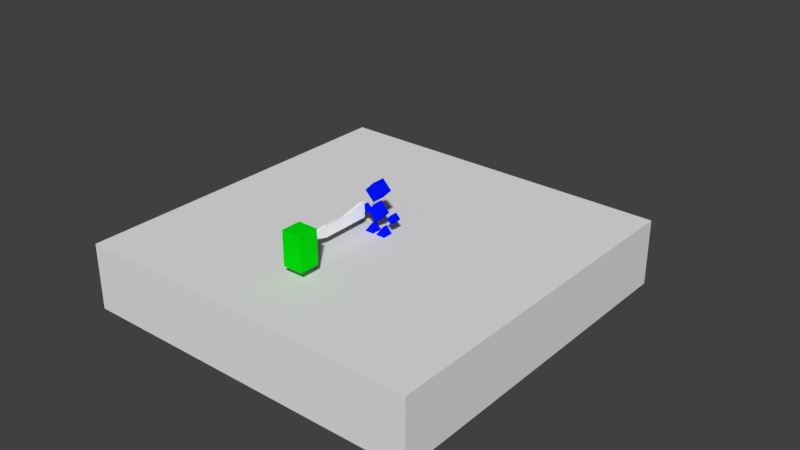 # Source: Abejide.blend  (saved by Blender 2.78.0; exported with 4.5.12 LTS)
import bpy
from mathutils import Matrix  # noqa: F401  (used for matrix-valued properties, if any)

bpy.ops.wm.read_factory_settings(use_empty=True)
scene = bpy.context.scene
scene.name = 'Scene'

# ---- collections
col_collection_1 = bpy.data.collections.new('Collection 1'); scene.collection.children.link(col_collection_1)
col_collection_3 = bpy.data.collections.new('Collection 3'); scene.collection.children.link(col_collection_3)
col_collection_3.hide_render = True
col_collection_3.hide_viewport = True

# ---- materials (node trees are filled in below, after node groups)
mat_material = bpy.data.materials.new('Material')
mat_material.alpha_threshold = 0.0
mat_material.use_transparent_shadow = False
mat_material.diffuse_color = (0.0, 0.8, 0.003328, 1.0)
mat_material.roughness = 0.5
mat_abejide = bpy.data.materials.new('Abejide')
mat_abejide.alpha_threshold = 0.0
mat_abejide.use_transparent_shadow = False
mat_abejide.diffuse_color = (0.0, 0.007435, 1.0, 1.0)
mat_abejide.roughness = 0.5
mat_espada_azagaia = bpy.data.materials.new('Espada_Azagaia ')
mat_espada_azagaia.alpha_threshold = 0.0
mat_espada_azagaia.use_transparent_shadow = False
mat_espada_azagaia.diffuse_color = (1.0, 1.0, 1.0, 1.0)
mat_espada_azagaia.roughness = 0.5
mat_cabo_azagaia = bpy.data.materials.new('Cabo_Azagaia ')
mat_cabo_azagaia.alpha_threshold = 0.0
mat_cabo_azagaia.use_transparent_shadow = False
mat_cabo_azagaia.roughness = 0.5
mat_espadaquebrada = bpy.data.materials.new('EspadaQuebrada')
mat_espadaquebrada.alpha_threshold = 0.0
mat_espadaquebrada.use_transparent_shadow = False
mat_espadaquebrada.diffuse_color = (1.0, 1.0, 1.0, 1.0)
mat_espadaquebrada.roughness = 0.5
mat_caboespadaquebrada = bpy.data.materials.new('CaboEspadaQuebrada')
mat_caboespadaquebrada.alpha_threshold = 0.0
mat_caboespadaquebrada.use_transparent_shadow = False
mat_caboespadaquebrada.roughness = 0.5
mat_espada_bastao = bpy.data.materials.new('Espada_Bastao')
mat_espada_bastao.alpha_threshold = 0.0
mat_espada_bastao.use_transparent_shadow = False
mat_espada_bastao.diffuse_color = (1.0, 1.0, 1.0, 1.0)
mat_espada_bastao.roughness = 0.5
mat_espada_inkayamba = bpy.data.materials.new('Espada_Inkayamba ')
mat_espada_inkayamba.alpha_threshold = 0.0
mat_espada_inkayamba.use_transparent_shadow = False
mat_espada_inkayamba.diffuse_color = (1.0, 1.0, 1.0, 1.0)
mat_espada_inkayamba.roughness = 0.5

# ---- material node trees

# ---- world
world_world = bpy.data.worlds.new('World'); scene.world = world_world
world_world.color = (0.05088, 0.05088, 0.05088)
world_world.use_sun_shadow = False
world_world.sun_shadow_jitter_overblur = 0.0
world_world.cycles.sampling_method = 'MANUAL'

# ---- meshes
me_cube = bpy.data.meshes.new('Cube')
me_cube.from_pydata([(-1.0, -1.0, -1.0), (-1.0, -1.0, 2.388), (-1.0, 1.0, -1.0), (-1.0, 1.0, 2.388), (1.0, -1.0, -1.0), (1.0, -1.0, 2.388), (1.0, 1.0, -1.0), (1.0, 1.0, 2.388)], [], [(0, 1, 3, 2), (2, 3, 7, 6), (6, 7, 5, 4), (4, 5, 1, 0), (2, 6, 4, 0), (7, 3, 1, 5)])
me_cube.materials.append(mat_material)
me_cube.use_remesh_preserve_volume = False
me_cube.use_remesh_preserve_attributes = False
me_cube.use_mirror_vertex_groups = False
me_cube.update()
me_cube_006 = bpy.data.meshes.new('Cube.006')
me_cube_006.from_pydata([(0.859, -0.924, -0.359), (0.1207, -0.924, -0.359), (0.4898, -0.4001, -0.0146), (0.859, -0.3229, -0.96), (0.1207, -0.3229, -0.96), (0.4898, -0.1042, -0.3105), (0.7183, 0.2952, 0.7113), (0.7183, 0.7312, 0.2753), (0.7183, 1.281, 1.988), (0.7183, 2.008, 1.261), (0.8828, 0.09386, 0.6023), (1.268, 0.3663, 0.8747), (0.8828, 0.4791, 0.2171), (1.268, 0.7515, 0.4895), (1.268, -0.1785, 0.3299), (1.653, 0.09386, 0.6023), (1.268, 0.2067, -0.05535), (1.653, 0.4791, 0.2171), (-0.001965, -0.2187, 0.1975), (-0.7222, 0.2952, 0.7113), (-0.001965, 0.809, 1.225), (-0.001965, 0.2173, -0.2385), (-0.7222, 0.7312, 0.2753), (-0.001965, 1.245, 0.7892), (-0.001966, 0.7674, 1.474), (-0.7222, 1.281, 1.988), (-0.001966, 1.795, 2.502), (-0.001965, 1.494, 0.7476), (-0.7222, 2.008, 1.261), (-0.001965, 2.522, 1.775), (0.5041, 1.982, 1.342), (0.2752, 2.144, 1.504), (0.5041, 2.035, 1.289), (0.2752, 2.197, 1.45), (0.2752, 1.82, 1.18), (0.04627, 1.982, 1.342), (0.2752, 1.873, 1.127), (0.04627, 2.035, 1.289), (-0.06115, 1.982, 1.342), (-0.2901, 2.144, 1.504), (-0.06115, 2.035, 1.289), (-0.2901, 2.197, 1.45), (-0.2901, 1.82, 1.18), (-0.519, 1.982, 1.342), (-0.2901, 1.873, 1.127), (-0.519, 2.035, 1.289), (0.4254, 2.171, 1.374), (0.4254, 2.218, 1.421), (0.4254, 2.075, 1.47), (0.4254, 2.122, 1.517), (0.1359, 2.171, 1.374), (0.1359, 2.218, 1.421), (0.1359, 2.075, 1.47), (0.1359, 2.122, 1.517), (0.2806, 2.075, 1.47), (0.2806, 2.122, 1.517), (0.2806, 2.171, 1.374), (0.2806, 2.218, 1.421), (0.2083, 2.122, 1.517), (0.2083, 2.171, 1.374), (0.2083, 2.075, 1.47), (0.2083, 2.218, 1.421), (0.353, 2.075, 1.47), (0.353, 2.218, 1.421), (0.353, 2.122, 1.517), (0.353, 2.171, 1.374), (-0.2122, 2.171, 1.374), (-0.2122, 2.122, 1.517), (-0.2122, 2.218, 1.421), (-0.2122, 2.075, 1.47), (-0.357, 2.218, 1.421), (-0.357, 2.075, 1.47), (-0.357, 2.171, 1.374), (-0.357, 2.122, 1.517), (-0.2846, 2.218, 1.421), (-0.2846, 2.171, 1.374), (-0.2846, 2.122, 1.517), (-0.2846, 2.075, 1.47), (-0.4294, 2.122, 1.517), (-0.4294, 2.075, 1.47), (-0.4294, 2.218, 1.421), (-0.4294, 2.171, 1.374), (-0.1398, 2.122, 1.517), (-0.1398, 2.075, 1.47), (-0.1398, 2.218, 1.421), (-0.1398, 2.171, 1.374), (-1.657, 0.09386, 0.6023), (-1.272, 0.3663, 0.8747), (-1.657, 0.4791, 0.2171), (-1.272, 0.7515, 0.4895), (-1.272, -0.1785, 0.3299), (-0.8868, 0.09386, 0.6023), (-1.272, 0.2067, -0.05535), (-0.8868, 0.4791, 0.2171), (-0.1246, -0.924, -0.359), (-0.8629, -0.924, -0.359), (-0.4938, -0.4001, -0.0146), (-0.1246, -0.3229, -0.96), (-0.8629, -0.3229, -0.96), (-0.4938, -0.1042, -0.3105)], [], [(1, 2, 5, 4), (1, 4, 3, 0), (4, 5, 3), (2, 1, 0), (5, 2, 0, 3), (6, 20, 19, 18), (21, 7, 6, 18), (23, 20, 6, 7), (8, 26, 25, 24), (27, 9, 8, 24), (29, 26, 8, 9), (10, 11, 13, 12), (12, 13, 17, 16), (16, 17, 15, 14), (14, 15, 11, 10), (12, 16, 14, 10), (17, 13, 11, 15), (7, 21, 22, 23), (21, 18, 19, 22), (23, 22, 19, 20), (27, 24, 25, 28), (29, 28, 25, 26), (30, 31, 33, 32), (36, 37, 35, 34), (34, 35, 31, 30), (32, 36, 34, 30), (37, 33, 31, 35), (38, 39, 41, 40), (44, 45, 43, 42), (42, 43, 39, 38), (40, 44, 42, 38), (45, 41, 39, 43), (28, 29, 40, 41, 45), (9, 32, 33, 37, 29), (9, 27, 37, 36, 32), (27, 28, 45, 44, 40), (29, 37, 27, 40), (46, 47, 49, 48), (52, 53, 51, 50), (65, 63, 47, 46), (60, 52, 50, 59), (64, 49, 47, 63), (58, 55, 57, 61), (62, 54, 56, 65), (59, 61, 57, 56), (50, 51, 61, 59), (53, 58, 61, 51), (54, 60, 59, 56), (48, 62, 65, 46), (55, 64, 63, 57), (56, 57, 63, 65), (83, 69, 66, 85), (77, 71, 72, 75), (78, 73, 70, 80), (81, 80, 70, 72), (72, 70, 74, 75), (69, 77, 75, 66), (73, 76, 74, 70), (67, 82, 84, 68), (71, 79, 81, 72), (66, 68, 84, 85), (79, 78, 80, 81), (85, 84, 82, 83), (76, 67, 68, 74), (75, 74, 68, 66), (86, 87, 89, 88), (88, 89, 93, 92), (92, 93, 91, 90), (90, 91, 87, 86), (88, 92, 90, 86), (93, 89, 87, 91), (95, 96, 99, 98), (95, 98, 97, 94), (98, 99, 97), (96, 95, 94), (99, 96, 94, 97)])
_uv = me_cube_006.uv_layers.new(name='UVMap')
_uv.uv.foreach_set('vector', [0.6672, 0.6861, 0.7554, 0.7048, 0.7554, 0.765, 0.6672, 0.8089, 0.6672, 0.6861, 0.6672, 0.8089, 0.5606, 0.8088, 0.5606, 0.6861, 0.6672, 0.8089, 0.6139, 0.8976, 0.5606, 0.8088, 0.6139, 0.597, 0.6672, 0.6861, 0.5606, 0.6861, 0.4723, 0.765, 0.4723, 0.7048, 0.5606, 0.6861, 0.5606, 0.8088, 0.4963, 0.142, 0.6352, 0.002155, 0.7733, 0.142, 0.635, 0.2815, 0.6352, 0.2815, 0.496, 0.4211, 0.4358, 0.3599, 0.575, 0.2209, 0.5746, 0.6217, 0.6355, 0.561, 0.496, 0.4211, 0.4351, 0.4823, 0.3966, 0.4727, 0.2681, 0.3437, 0.1402, 0.4723, 0.2687, 0.6008, 0.1402, 0.4719, 0.01119, 0.6014, 0.1397, 0.7298, 0.2683, 0.6014, 0.268, 0.8604, 0.1385, 0.9901, 0.00876, 0.8604, 0.1385, 0.7305, 0.246, 0.2666, 0.1889, 0.3236, 0.1318, 0.2669, 0.1892, 0.2093, 0.1892, 0.2093, 0.1318, 0.2669, 0.07425, 0.2097, 0.1318, 0.152, 0.07411, 0.09423, 0.01648, 0.152, 0.07425, 0.2097, 0.1318, 0.152, 0.1318, 0.152, 0.1893, 0.09453, 0.1316, 0.03682, 0.07411, 0.09423, 0.1892, 0.2093, 0.1318, 0.152, 0.1893, 0.09456, 0.2465, 0.1519, 0.07425, 0.2097, 0.1318, 0.2669, 0.0745, 0.3242, 0.0173, 0.267, 0.496, 0.4211, 0.6352, 0.2815, 0.7743, 0.4212, 0.6355, 0.561, 0.6958, 0.2201, 0.6352, 0.2815, 0.7743, 0.4207, 0.8349, 0.3591, 0.6969, 0.6228, 0.8359, 0.4825, 0.7743, 0.4207, 0.6355, 0.561, 0.2683, 0.6004, 0.3969, 0.4725, 0.5263, 0.6012, 0.3975, 0.73, 0.2677, 0.8604, 0.3974, 0.7302, 0.5279, 0.8603, 0.3978, 0.9904, 0.1847, 0.7372, 0.2171, 0.7705, 0.2171, 0.7782, 0.177, 0.7372, 0.217, 0.6961, 0.2591, 0.7372, 0.2514, 0.7372, 0.217, 0.7038, 0.217, 0.7038, 0.2514, 0.7372, 0.2171, 0.7705, 0.1847, 0.7372, 0.177, 0.7372, 0.217, 0.6961, 0.217, 0.7038, 0.1847, 0.7372, 0.2591, 0.7372, 0.2171, 0.7782, 0.2171, 0.7705, 0.2514, 0.7372, 0.2861, 0.7372, 0.3188, 0.7705, 0.3188, 0.7782, 0.2784, 0.7372, 0.3185, 0.6961, 0.3604, 0.7371, 0.3528, 0.7372, 0.3186, 0.7038, 0.3186, 0.7038, 0.3528, 0.7372, 0.3188, 0.7705, 0.2861, 0.7372, 0.2785, 0.7372, 0.3185, 0.6961, 0.3186, 0.7038, 0.2861, 0.7372, 0.3605, 0.7372, 0.3188, 0.7782, 0.3189, 0.7705, 0.3528, 0.7372, 0.3975, 0.73, 0.268, 0.8604, 0.2784, 0.7372, 0.3188, 0.7782, 0.3605, 0.7372, 0.1393, 0.7298, 0.177, 0.7372, 0.2171, 0.7782, 0.2591, 0.7372, 0.268, 0.8604, 0.1393, 0.7298, 0.2683, 0.6004, 0.2591, 0.7372, 0.217, 0.6961, 0.177, 0.7372, 0.2683, 0.6004, 0.3975, 0.73, 0.3605, 0.7372, 0.3185, 0.6961, 0.2784, 0.7372, 0.268, 0.8604, 0.2591, 0.7372, 0.2683, 0.6004, 0.2784, 0.7372, 0.7852, 0.6175, 0.7852, 0.6385, 0.7424, 0.6385, 0.7424, 0.6175, 0.9801, 0.6175, 0.9801, 0.6385, 0.9374, 0.6385, 0.9374, 0.6175, 0.8232, 0.6175, 0.8232, 0.6385, 0.7852, 0.6385, 0.7852, 0.6175, 0.8993, 0.5748, 0.9374, 0.5748, 0.9374, 0.6175, 0.8993, 0.6175, 0.8232, 0.6812, 0.7852, 0.6812, 0.7852, 0.6385, 0.8232, 0.6385, 0.8993, 0.6812, 0.8613, 0.6812, 0.8613, 0.6385, 0.8993, 0.6385, 0.8232, 0.5748, 0.8613, 0.5748, 0.8613, 0.6175, 0.8232, 0.6175, 0.8993, 0.6175, 0.8993, 0.6385, 0.8613, 0.6385, 0.8613, 0.6175, 0.9374, 0.6175, 0.9374, 0.6385, 0.8993, 0.6385, 0.8993, 0.6175, 0.9374, 0.6812, 0.8993, 0.6812, 0.8993, 0.6385, 0.9374, 0.6385, 0.8613, 0.5748, 0.8993, 0.5748, 0.8993, 0.6175, 0.8613, 0.6175, 0.7852, 0.5748, 0.8232, 0.5748, 0.8232, 0.6175, 0.7852, 0.6175, 0.8613, 0.6812, 0.8232, 0.6812, 0.8232, 0.6385, 0.8613, 0.6385, 0.8613, 0.6175, 0.8613, 0.6385, 0.8232, 0.6385, 0.8232, 0.6175, 0.7981, 0.1484, 0.8362, 0.1484, 0.8362, 0.1911, 0.7981, 0.1911, 0.8742, 0.1484, 0.9123, 0.1484, 0.9123, 0.1911, 0.8742, 0.1911, 0.9503, 0.2548, 0.9123, 0.2548, 0.9123, 0.2121, 0.9503, 0.2121, 0.9503, 0.1911, 0.9503, 0.2121, 0.9123, 0.2121, 0.9123, 0.1911, 0.9123, 0.1911, 0.9123, 0.2121, 0.8742, 0.2121, 0.8742, 0.1911, 0.8362, 0.1484, 0.8742, 0.1484, 0.8742, 0.1911, 0.8362, 0.1911, 0.9123, 0.2548, 0.8742, 0.2548, 0.8742, 0.2121, 0.9123, 0.2121, 0.8362, 0.2548, 0.7981, 0.2548, 0.7981, 0.2121, 0.8362, 0.2121, 0.9123, 0.1484, 0.9503, 0.1484, 0.9503, 0.1911, 0.9123, 0.1911, 0.8362, 0.1911, 0.8362, 0.2121, 0.7981, 0.2121, 0.7981, 0.1911, 0.9931, 0.1911, 0.9931, 0.2121, 0.9503, 0.2121, 0.9503, 0.1911, 0.7981, 0.1911, 0.7981, 0.2121, 0.7554, 0.2121, 0.7554, 0.1911, 0.8742, 0.2548, 0.8362, 0.2548, 0.8362, 0.2121, 0.8742, 0.2121, 0.8742, 0.1911, 0.8742, 0.2121, 0.8362, 0.2121, 0.8362, 0.1911, 0.488, 0.2678, 0.4309, 0.3249, 0.3737, 0.2681, 0.4312, 0.2105, 0.4312, 0.2105, 0.3737, 0.2681, 0.3162, 0.2109, 0.3738, 0.1532, 0.3161, 0.09547, 0.2585, 0.1533, 0.3162, 0.2109, 0.3738, 0.1532, 0.3738, 0.1532, 0.4313, 0.09578, 0.3736, 0.03808, 0.3161, 0.09547, 0.4312, 0.2105, 0.3738, 0.1532, 0.4313, 0.09578, 0.4885, 0.1532, 0.3162, 0.2109, 0.3737, 0.2681, 0.3165, 0.3254, 0.2593, 0.2682, 0.9036, 0.784, 0.9918, 0.8027, 0.9918, 0.8628, 0.9036, 0.9067, 0.9036, 0.784, 0.9036, 0.9067, 0.797, 0.9066, 0.797, 0.784, 0.9036, 0.9067, 0.8502, 0.9955, 0.797, 0.9066, 0.8502, 0.6948, 0.9036, 0.784, 0.797, 0.784, 0.7087, 0.8628, 0.7087, 0.8027, 0.797, 0.784, 0.797, 0.9066])
_ca = me_cube_006.color_attributes.new('Col', 'BYTE_COLOR', 'CORNER')
_ca.data.foreach_set('color', [1.0, 1.0, 1.0, 1.0, 1.0, 1.0, 1.0, 1.0, 1.0, 1.0, 1.0, 1.0, 1.0, 1.0, 1.0, 1.0, 1.0, 1.0, 1.0, 1.0, 1.0, 1.0, 1.0, 1.0, 1.0, 1.0, 1.0, 1.0, 1.0, 1.0, 1.0, 1.0, 1.0, 1.0, 1.0, 1.0, 1.0, 1.0, 1.0, 1.0, 1.0, 1.0, 1.0, 1.0, 1.0, 1.0, 1.0, 1.0, 1.0, 1.0, 1.0, 1.0, 1.0, 1.0, 1.0, 1.0, 1.0, 1.0, 1.0, 1.0, 1.0, 1.0, 1.0, 1.0, 1.0, 1.0, 1.0, 1.0, 1.0, 1.0, 1.0, 1.0, 1.0, 1.0, 1.0, 1.0, 1.0, 1.0, 1.0, 1.0, 1.0, 1.0, 1.0, 1.0, 1.0, 1.0, 1.0, 1.0, 1.0, 1.0, 1.0, 1.0, 1.0, 1.0, 1.0, 1.0, 1.0, 1.0, 1.0, 1.0, 1.0, 1.0, 1.0, 1.0, 1.0, 1.0, 1.0, 1.0, 1.0, 1.0, 1.0, 1.0, 1.0, 1.0, 1.0, 1.0, 1.0, 1.0, 1.0, 1.0, 1.0, 1.0, 1.0, 1.0, 1.0, 1.0, 1.0, 1.0, 1.0, 1.0, 1.0, 1.0, 1.0, 1.0, 1.0, 1.0, 1.0, 1.0, 1.0, 1.0, 1.0, 1.0, 1.0, 1.0, 1.0, 1.0, 1.0, 1.0, 1.0, 1.0, 1.0, 1.0, 1.0, 1.0, 1.0, 1.0, 1.0, 1.0, 1.0, 1.0, 1.0, 1.0, 1.0, 1.0, 1.0, 1.0, 1.0, 1.0, 1.0, 1.0, 1.0, 1.0, 1.0, 1.0, 1.0, 1.0, 1.0, 1.0, 1.0, 1.0, 1.0, 1.0, 1.0, 1.0, 1.0, 1.0, 1.0, 1.0, 1.0, 1.0, 1.0, 1.0, 1.0, 1.0, 1.0, 1.0, 1.0, 1.0, 1.0, 1.0, 1.0, 1.0, 1.0, 1.0, 1.0, 1.0, 1.0, 1.0, 1.0, 1.0, 1.0, 1.0, 1.0, 1.0, 1.0, 1.0, 1.0, 1.0, 1.0, 1.0, 1.0, 1.0, 1.0, 1.0, 1.0, 1.0, 1.0, 1.0, 1.0, 1.0, 1.0, 1.0, 1.0, 1.0, 1.0, 1.0, 1.0, 1.0, 1.0, 1.0, 1.0, 1.0, 1.0, 1.0, 1.0, 1.0, 1.0, 1.0, 1.0, 1.0, 1.0, 1.0, 1.0, 1.0, 1.0, 1.0, 1.0, 1.0, 1.0, 1.0, 1.0, 1.0, 1.0, 1.0, 1.0, 1.0, 1.0, 1.0, 1.0, 1.0, 1.0, 1.0, 1.0, 1.0, 1.0, 1.0, 1.0, 1.0, 1.0, 1.0, 1.0, 1.0, 1.0, 1.0, 1.0, 1.0, 1.0, 1.0, 1.0, 1.0, 1.0, 1.0, 1.0, 1.0, 1.0, 1.0, 1.0, 1.0, 1.0, 1.0, 1.0, 1.0, 1.0, 1.0, 1.0, 1.0, 1.0, 1.0, 1.0, 1.0, 1.0, 1.0, 1.0, 1.0, 1.0, 1.0, 1.0, 1.0, 1.0, 1.0, 1.0, 1.0, 1.0, 1.0, 1.0, 1.0, 1.0, 1.0, 1.0, 1.0, 1.0, 1.0, 1.0, 1.0, 1.0, 1.0, 1.0, 1.0, 1.0, 1.0, 1.0, 1.0, 1.0, 1.0, 1.0, 1.0, 1.0, 1.0, 1.0, 1.0, 1.0, 1.0, 1.0, 1.0, 1.0, 1.0, 1.0, 1.0, 1.0, 1.0, 1.0, 1.0, 1.0, 1.0, 1.0, 1.0, 1.0, 1.0, 1.0, 1.0, 1.0, 1.0, 1.0, 1.0, 1.0, 1.0, 1.0, 1.0, 1.0, 1.0, 1.0, 1.0, 1.0, 1.0, 1.0, 1.0, 1.0, 1.0, 1.0, 1.0, 1.0, 1.0, 1.0, 1.0, 1.0, 1.0, 1.0, 1.0, 1.0, 1.0, 1.0, 1.0, 1.0, 1.0, 1.0, 1.0, 1.0, 1.0, 1.0, 1.0, 1.0, 1.0, 1.0, 1.0, 1.0, 1.0, 1.0, 1.0, 1.0, 1.0, 1.0, 1.0, 1.0, 1.0, 1.0, 1.0, 1.0, 1.0, 1.0, 1.0, 1.0, 1.0, 1.0, 1.0, 1.0, 1.0, 1.0, 1.0, 1.0, 1.0, 1.0, 1.0, 1.0, 1.0, 1.0, 1.0, 1.0, 1.0, 1.0, 1.0, 1.0, 1.0, 1.0, 1.0, 1.0, 1.0, 1.0, 1.0, 1.0, 1.0, 1.0, 1.0, 1.0, 1.0, 1.0, 1.0, 1.0, 1.0, 1.0, 1.0, 1.0, 1.0, 1.0, 1.0, 1.0, 1.0, 1.0, 1.0, 1.0, 1.0, 1.0, 1.0, 1.0, 1.0, 1.0, 1.0, 1.0, 1.0, 1.0, 1.0, 1.0, 1.0, 1.0, 1.0, 1.0, 1.0, 1.0, 1.0, 1.0, 1.0, 1.0, 1.0, 1.0, 1.0, 1.0, 1.0, 1.0, 1.0, 1.0, 1.0, 1.0, 1.0, 1.0, 1.0, 1.0, 1.0, 1.0, 1.0, 1.0, 1.0, 1.0, 1.0, 1.0, 1.0, 1.0, 1.0, 1.0, 1.0, 1.0, 1.0, 1.0, 1.0, 1.0, 1.0, 1.0, 1.0, 1.0, 1.0, 1.0, 1.0, 1.0, 1.0, 1.0, 1.0, 1.0, 1.0, 1.0, 1.0, 1.0, 1.0, 1.0, 1.0, 1.0, 1.0, 1.0, 1.0, 1.0, 1.0, 1.0, 1.0, 1.0, 1.0, 1.0, 1.0, 1.0, 1.0, 1.0, 1.0, 1.0, 1.0, 1.0, 1.0, 1.0, 1.0, 1.0, 1.0, 1.0, 1.0, 1.0, 1.0, 1.0, 1.0, 1.0, 1.0, 1.0, 1.0, 1.0, 1.0, 1.0, 1.0, 1.0, 1.0, 1.0, 1.0, 1.0, 1.0, 1.0, 1.0, 1.0, 1.0, 1.0, 1.0, 1.0, 1.0, 1.0, 1.0, 1.0, 1.0, 1.0, 1.0, 1.0, 1.0, 1.0, 1.0, 1.0, 1.0, 1.0, 1.0, 1.0, 1.0, 1.0, 1.0, 1.0, 1.0, 1.0, 1.0, 1.0, 1.0, 1.0, 1.0, 1.0, 1.0, 1.0, 1.0, 1.0, 1.0, 1.0, 1.0, 1.0, 1.0, 1.0, 1.0, 1.0, 1.0, 1.0, 1.0, 1.0, 1.0, 1.0, 1.0, 1.0, 1.0, 1.0, 1.0, 1.0, 1.0, 1.0, 1.0, 1.0, 1.0, 1.0, 1.0, 1.0, 1.0, 1.0, 1.0, 1.0, 1.0, 1.0, 1.0, 1.0, 1.0, 1.0, 1.0, 1.0, 1.0, 1.0, 1.0, 1.0, 1.0, 1.0, 1.0, 1.0, 1.0, 1.0, 1.0, 1.0, 1.0, 1.0, 1.0, 1.0, 1.0, 1.0, 1.0, 1.0, 1.0, 1.0, 1.0, 1.0, 1.0, 1.0, 1.0, 1.0, 1.0, 1.0, 1.0, 1.0, 1.0, 1.0, 1.0, 1.0, 1.0, 1.0, 1.0, 1.0, 1.0, 1.0, 1.0, 1.0, 1.0, 1.0, 1.0, 1.0, 1.0, 1.0, 1.0, 1.0, 1.0, 1.0, 1.0, 1.0, 1.0, 1.0, 1.0, 1.0, 1.0, 1.0, 1.0, 1.0, 1.0, 1.0, 1.0, 1.0, 1.0, 1.0, 1.0, 1.0, 1.0, 1.0, 1.0, 1.0, 1.0, 1.0, 1.0, 1.0, 1.0, 1.0, 1.0, 1.0, 1.0, 1.0, 1.0, 1.0, 1.0, 1.0, 1.0, 1.0, 1.0, 1.0, 1.0, 1.0, 1.0, 1.0, 1.0, 1.0, 1.0, 1.0, 1.0, 1.0, 1.0, 1.0, 1.0, 1.0, 1.0, 1.0, 1.0, 1.0, 1.0, 1.0, 1.0, 1.0, 1.0, 1.0, 1.0, 1.0, 1.0, 1.0, 1.0, 1.0, 1.0, 1.0, 1.0, 1.0, 1.0, 1.0, 1.0, 1.0, 1.0, 1.0, 1.0, 1.0, 1.0, 1.0, 1.0, 1.0, 1.0, 1.0, 1.0, 1.0, 1.0, 1.0, 1.0, 1.0, 1.0, 1.0, 1.0, 1.0, 1.0, 1.0, 1.0, 1.0, 1.0, 1.0, 1.0, 1.0, 1.0, 1.0, 1.0, 1.0, 1.0, 1.0, 1.0, 1.0, 1.0, 1.0, 1.0, 1.0, 1.0, 1.0, 1.0, 1.0, 1.0, 1.0, 1.0, 1.0, 1.0, 1.0, 1.0, 1.0, 1.0, 1.0, 1.0, 1.0, 1.0, 1.0, 1.0, 1.0, 1.0, 1.0, 1.0, 1.0, 1.0, 1.0, 1.0, 1.0, 1.0, 1.0, 1.0, 1.0, 1.0, 1.0, 1.0, 1.0, 1.0, 1.0, 1.0, 1.0, 1.0, 1.0, 1.0, 1.0, 1.0, 1.0, 1.0, 1.0, 1.0, 1.0, 1.0, 1.0, 1.0, 1.0, 1.0, 1.0, 1.0, 1.0, 1.0, 1.0, 1.0, 1.0, 1.0, 1.0, 1.0, 1.0, 1.0, 1.0, 1.0, 1.0, 1.0, 1.0, 1.0, 1.0, 1.0, 1.0, 1.0, 1.0, 1.0, 1.0, 1.0, 1.0, 1.0, 1.0, 1.0, 1.0, 1.0, 1.0, 1.0, 1.0, 1.0, 1.0, 1.0, 1.0, 1.0, 1.0, 1.0, 1.0, 1.0, 1.0, 1.0, 1.0, 1.0, 1.0, 1.0, 1.0, 1.0, 1.0, 1.0, 1.0, 1.0, 1.0, 1.0, 1.0, 1.0, 1.0, 1.0, 1.0, 1.0, 1.0, 1.0, 1.0, 1.0, 1.0, 1.0, 1.0, 1.0, 1.0, 1.0, 1.0, 1.0, 1.0, 1.0, 1.0, 1.0, 1.0, 1.0, 1.0, 1.0, 1.0, 1.0, 1.0, 1.0, 1.0, 1.0, 1.0, 1.0, 1.0, 1.0, 1.0, 1.0, 1.0, 1.0, 1.0, 1.0, 1.0, 1.0, 1.0, 1.0, 1.0, 1.0, 1.0, 1.0, 1.0, 1.0, 1.0, 1.0, 1.0, 1.0, 1.0, 1.0, 1.0, 1.0, 1.0, 1.0, 1.0, 1.0, 1.0, 1.0, 1.0, 1.0, 1.0, 1.0, 1.0, 1.0, 1.0, 1.0, 1.0, 1.0, 1.0, 1.0, 1.0, 1.0, 1.0, 1.0, 1.0, 1.0, 1.0, 1.0, 1.0, 1.0, 1.0, 1.0, 1.0, 1.0, 1.0, 1.0, 1.0, 1.0, 1.0, 1.0, 1.0, 1.0, 1.0, 1.0, 1.0, 1.0, 1.0, 1.0, 1.0, 1.0, 1.0, 1.0, 1.0, 1.0, 1.0, 1.0, 1.0, 1.0, 1.0, 1.0, 1.0, 1.0, 1.0, 1.0, 1.0, 1.0, 1.0, 1.0, 1.0, 1.0, 1.0, 1.0, 1.0, 1.0, 1.0, 1.0, 1.0, 1.0, 1.0, 1.0, 1.0, 1.0, 1.0, 1.0, 1.0, 1.0, 1.0, 1.0, 1.0, 1.0, 1.0, 1.0, 1.0, 1.0, 1.0, 1.0, 1.0, 1.0, 1.0, 1.0, 1.0, 1.0, 1.0, 1.0, 1.0, 1.0, 1.0, 1.0, 1.0, 1.0, 1.0, 1.0, 1.0, 1.0, 1.0, 1.0, 1.0, 1.0, 1.0, 1.0, 1.0, 1.0, 1.0, 1.0, 1.0, 1.0, 1.0, 1.0, 1.0, 1.0, 1.0, 1.0, 1.0, 1.0, 1.0, 1.0, 1.0, 1.0, 1.0, 1.0, 1.0, 1.0, 1.0, 1.0, 1.0, 1.0, 1.0, 1.0, 1.0, 1.0, 1.0, 1.0, 1.0, 1.0, 1.0, 1.0, 1.0, 1.0, 1.0, 1.0, 1.0, 1.0, 1.0, 1.0, 1.0, 1.0, 1.0, 1.0, 1.0, 1.0, 1.0, 1.0, 1.0, 1.0, 1.0, 1.0, 1.0, 1.0, 1.0, 1.0, 1.0, 1.0, 1.0, 1.0, 1.0, 1.0, 1.0, 1.0, 1.0, 1.0, 1.0, 1.0, 1.0, 1.0, 1.0, 1.0, 1.0, 1.0])
me_cube_006.materials.append(mat_abejide)
me_cube_006.use_remesh_preserve_volume = False
me_cube_006.use_remesh_preserve_attributes = False
me_cube_006.use_mirror_vertex_groups = False
me_cube_006.update()
me_cube_003 = bpy.data.meshes.new('Cube.003')
me_cube_003.from_pydata([(-1.0, -0.262, -1.345), (-1.0, -0.259, 0.3149), (-1.0, 0.242, -1.345), (-1.0, 0.245, 0.3149), (1.0, -0.262, -1.345), (1.0, -0.259, 0.3149), (1.0, 0.242, -1.345), (1.0, 0.245, 0.3149), (-1.0, -0.986, 7.693), (-1.0, 1.293, 0.7204), (1.0, -0.986, 7.693), (1.0, 1.293, 0.7204), (-1.0, 1.293, 0.3149), (1.0, 1.293, 0.3149), (-1.0, -0.986, 0.3149), (1.0, -0.986, 0.3149), (-1.0, -0.561, 9.303), (-1.0, 0.245, 10.18), (1.0, -0.561, 9.303), (1.0, 0.245, 10.18), (-1.0, 0.6885, 7.693), (1.0, 0.6885, 7.693), (1.0, 0.5475, 4.206), (-1.0, 0.5475, 4.206)], [], [(0, 1, 3, 2), (2, 3, 7, 6), (6, 7, 5, 4), (4, 5, 1, 0), (2, 6, 4, 0), (13, 12, 9, 11), (7, 3, 12, 13), (1, 5, 15, 14), (19, 17, 16, 18), (18, 16, 8, 10), (17, 19, 21, 20), (22, 23, 20, 21), (11, 9, 23, 22), (3, 1, 14, 8, 16, 17, 20, 23, 9, 12), (14, 15, 10, 8), (5, 7, 13, 11, 22, 21, 19, 18, 10, 15)])
me_cube_003.polygons.foreach_set('material_index', [1, 1, 1, 1, 1, 0, 0, 0, 0, 0, 0, 0, 0, 0, 0, 0])
_uv = me_cube_003.uv_layers.new(name='UVMap')
_uv.uv.foreach_set('vector', [0.7883, 0.601, 0.7883, 0.4809, 0.7424, 0.4809, 0.7424, 0.601, 0.7424, 0.601, 0.7424, 0.4809, 0.7011, 0.4809, 0.7011, 0.601, 0.7011, 0.601, 0.7011, 0.4809, 0.6591, 0.4809, 0.6591, 0.601, 0.829, 0.601, 0.829, 0.4809, 0.7883, 0.4809, 0.7883, 0.601, 0.7011, 0.6455, 0.7011, 0.601, 0.6591, 0.601, 0.6591, 0.6455, 0.2858, 0.8988, 0.245, 0.8988, 0.245, 0.8642, 0.2858, 0.8642, 0.2853, 0.9917, 0.2453, 0.9917, 0.2452, 0.8993, 0.2852, 0.8993, 0.5133, 0.9665, 0.4716, 0.9665, 0.4716, 0.8988, 0.5133, 0.8988, 0.5133, 0.005673, 0.4715, 0.005673, 0.4715, 0.08513, 0.5133, 0.08513, 0.5133, 0.08513, 0.4715, 0.08513, 0.4715, 0.2325, 0.5133, 0.2325, 0.245, 0.005673, 0.2858, 0.005673, 0.2858, 0.2325, 0.245, 0.2325, 0.2858, 0.54, 0.245, 0.54, 0.245, 0.2325, 0.2858, 0.2325, 0.2858, 0.8642, 0.245, 0.8642, 0.245, 0.54, 0.2858, 0.54, 0.1554, 0.8988, 0.1125, 0.8988, 0.05054, 0.8988, 0.05263, 0.2325, 0.0893, 0.08513, 0.1582, 0.005673, 0.1953, 0.2325, 0.1823, 0.54, 0.2448, 0.8642, 0.2447, 0.8988, 0.4715, 0.8988, 0.5133, 0.8988, 0.5133, 0.2325, 0.4715, 0.2325, 0.4118, 0.8988, 0.3707, 0.8988, 0.2852, 0.8988, 0.2852, 0.8642, 0.3462, 0.54, 0.3349, 0.2325, 0.3712, 0.005673, 0.4369, 0.08513, 0.4714, 0.2325, 0.4711, 0.8988])
me_cube_003.materials.append(mat_espada_azagaia)
me_cube_003.materials.append(mat_cabo_azagaia)
me_cube_003.use_remesh_preserve_volume = False
me_cube_003.use_remesh_preserve_attributes = False
me_cube_003.use_mirror_vertex_groups = False
me_cube_003.update()
me_plane = bpy.data.meshes.new('Plane')
me_plane.from_pydata([(-1.0, -1.0, 0.0), (1.0, -1.0, 0.0), (-1.0, 1.0, 0.0), (1.0, 1.0, 0.0), (-1.0, 1.0, -0.3754), (-1.0, -1.0, -0.3754), (1.0, -1.0, -0.3754), (1.0, 1.0, -0.3754)], [], [(0, 1, 3, 2), (5, 4, 7, 6), (1, 6, 7, 3), (2, 4, 5, 0), (3, 7, 4, 2), (0, 5, 6, 1)])
me_plane.use_remesh_preserve_volume = False
me_plane.use_remesh_preserve_attributes = False
me_plane.use_mirror_vertex_groups = False
me_plane.update()
me_cube_007 = bpy.data.meshes.new('Cube.007')
me_cube_007.from_pydata([(-0.7122, -3.409, -1.0), (-0.7122, -3.409, 1.0), (-0.7122, -1.409, -1.0), (-0.7122, -1.409, 1.0), (0.7122, -3.409, -1.0), (0.7122, -3.409, 1.0), (0.7122, -1.409, -1.0), (0.7122, -1.409, 1.0), (-0.425, -13.02, -0.425), (-0.425, -13.02, 0.425), (-0.425, 13.38, -1.224), (-0.425, 16.5, 0.9324), (0.425, -13.02, -0.425), (0.425, -13.02, 0.425), (0.425, 13.38, -1.224), (0.425, 16.5, 0.933), (-0.425, -0.7889, -0.425), (-0.425, -0.7889, 0.425), (0.425, -0.7889, -0.425), (0.425, -0.7889, 0.425), (-0.425, -0.7889, 0.9324), (0.425, -0.7889, -1.224), (-0.425, -0.7889, -1.224), (0.425, -0.7889, 0.933), (-0.425, 13.38, -0.1459), (0.425, 13.38, -0.1453), (-0.425, 16.5, -0.1459), (0.425, 16.5, -0.1453)], [], [(0, 1, 3, 2), (2, 3, 7, 6), (6, 7, 5, 4), (4, 5, 1, 0), (2, 6, 4, 0), (7, 3, 1, 5), (22, 20, 11, 24, 10), (18, 19, 13, 12), (12, 13, 9, 8), (16, 18, 12, 8), (19, 17, 9, 13), (23, 20, 17, 19), (22, 21, 18, 16), (8, 9, 17, 16), (14, 25, 15, 23, 21), (10, 14, 21, 22), (11, 20, 23, 15), (10, 24, 25, 14), (26, 11, 15, 27), (15, 25, 27), (25, 24, 26, 27), (24, 11, 26)])
me_cube_007.polygons.foreach_set('material_index', [1, 1, 1, 1, 1, 1, 0, 1, 1, 1, 1, 0, 0, 1, 0, 0, 0, 0, 0, 0, 0, 0])
_uv = me_cube_007.uv_layers.new(name='UVMap')
_uv.uv.foreach_set('vector', [0.6927, 0.255, 0.6927, 0.4351, 0.6271, 0.4351, 0.6271, 0.255, 0.6927, 0.009329, 0.6927, 0.1898, 0.8212, 0.1898, 0.8212, 0.009329, 0.8856, 0.255, 0.8856, 0.4351, 0.8212, 0.4351, 0.8212, 0.255, 0.6927, 0.255, 0.6927, 0.4351, 0.8212, 0.4351, 0.8212, 0.255, 0.8212, 0.4351, 0.6927, 0.4351, 0.6926, 0.5, 0.8213, 0.5, 0.8212, 0.1898, 0.6927, 0.1898, 0.6927, 0.255, 0.8212, 0.255, 0.4886, 0.8904, 0.2921, 0.8904, 0.2921, 0.3246, 0.3904, 0.4262, 0.4886, 0.4262, 0.7695, 0.5199, 0.8467, 0.5199, 0.8467, 0.9032, 0.7695, 0.9032, 0.9225, 0.9032, 0.9225, 0.9809, 0.8467, 0.9809, 0.8467, 0.9032, 0.7695, 0.5199, 0.6928, 0.5199, 0.6928, 0.9032, 0.7695, 0.9032, 0.8467, 0.5199, 0.9225, 0.5199, 0.9225, 0.9032, 0.8467, 0.9032, 0.2921, 0.934, 0.2151, 0.9339, 0.2151, 0.8904, 0.2921, 0.8904, 0.4882, 0.8904, 0.5653, 0.8904, 0.5653, 0.9562, 0.4882, 0.9562, 0.6181, 0.9032, 0.6928, 0.9032, 0.6928, 0.5199, 0.6181, 0.5199, 0.01828, 0.4262, 0.1166, 0.4262, 0.2151, 0.3246, 0.2151, 0.8904, 0.01828, 0.8904, 0.5653, 0.4262, 0.4886, 0.4262, 0.4886, 0.8904, 0.5653, 0.8904, 0.2921, 0.3246, 0.2921, 0.8904, 0.2151, 0.8904, 0.2151, 0.3246, 0.2921, 0.02629, 0.2921, 0.1235, 0.2151, 0.1236, 0.2151, 0.02634, 0.2921, 0.2256, 0.2921, 0.3246, 0.2151, 0.3246, 0.2151, 0.2256, 0.2151, 0.3246, 0.1166, 0.4262, 0.1166, 0.3246, 0.2151, 0.1236, 0.2921, 0.1235, 0.2921, 0.2256, 0.2151, 0.2256, 0.3904, 0.4262, 0.2921, 0.3246, 0.3904, 0.3246])
me_cube_007.materials.append(mat_espadaquebrada)
me_cube_007.materials.append(mat_caboespadaquebrada)
me_cube_007.use_remesh_preserve_volume = False
me_cube_007.use_remesh_preserve_attributes = False
me_cube_007.use_mirror_vertex_groups = False
me_cube_007.update()
me_cube_008 = bpy.data.meshes.new('Cube.008')
me_cube_008.from_pydata([(-0.6488, -4.151, -0.2848), (-0.6488, -4.151, 0.2945), (-0.6488, -2.217, -0.2848), (-0.6488, -2.217, 0.2945), (0.6475, -4.151, -0.2848), (0.6475, -4.151, 0.2945), (0.6475, -2.217, -0.2848), (0.6475, -2.217, 0.2945), (0.4302, 6.695, 0.1974), (0.4302, 6.695, -0.1877), (0.4302, -6.659, 0.1974), (0.4302, -6.659, -0.1877), (-0.4315, 6.695, 0.1974), (-0.4315, 6.695, -0.1877), (-0.4315, -6.659, 0.1974), (-0.4315, -6.659, -0.1877), (-0.6488, 2.222, -0.2848), (-0.6488, 2.222, 0.2945), (-0.6488, 4.157, -0.2848), (-0.6488, 4.157, 0.2945), (0.6475, 2.222, -0.2848), (0.6475, 2.222, 0.2945), (0.6475, 4.157, -0.2848), (0.6475, 4.157, 0.2945)], [], [(0, 1, 3, 2), (2, 3, 7, 6), (6, 7, 5, 4), (4, 5, 1, 0), (2, 6, 4, 0), (7, 3, 1, 5), (13, 9, 11, 15), (11, 10, 14, 15), (9, 8, 10, 11), (13, 12, 8, 9), (15, 14, 12, 13), (16, 17, 19, 18), (18, 19, 23, 22), (22, 23, 21, 20), (20, 21, 17, 16), (18, 22, 20, 16), (23, 19, 17, 21), (8, 12, 14, 10)])
_uv = me_cube_008.uv_layers.new(name='UVMap')
_uv.uv.foreach_set('vector', [0.5364, 0.2241, 0.4649, 0.2241, 0.4649, 0.3913, 0.5364, 0.3913, 0.6016, 0.3913, 0.5364, 0.3913, 0.5364, 0.4541, 0.6016, 0.4541, 0.6731, 0.3913, 0.6016, 0.3913, 0.6016, 0.2241, 0.6731, 0.2241, 0.5364, 0.1564, 0.6016, 0.1564, 0.6016, 0.2241, 0.5364, 0.2241, 0.3999, 0.3913, 0.4649, 0.3913, 0.4649, 0.2241, 0.3999, 0.2241, 0.6016, 0.3913, 0.5364, 0.3913, 0.5364, 0.2241, 0.6016, 0.2241, 0.09606, 0.9434, 0.1461, 0.9434, 0.1461, 0.05864, 0.09606, 0.05864, 0.2012, 0.006499, 0.2515, 0.006499, 0.2515, 0.05864, 0.2012, 0.05864, 0.3065, 0.9434, 0.2515, 0.9434, 0.2515, 0.05864, 0.3065, 0.05864, 0.2515, 0.9434, 0.2012, 0.9434, 0.2012, 0.9918, 0.2515, 0.9918, 0.2012, 0.05864, 0.1461, 0.05864, 0.1461, 0.9434, 0.2012, 0.9434, 0.7501, 0.6676, 0.6787, 0.6676, 0.6787, 0.8348, 0.7501, 0.8348, 0.8154, 0.8348, 0.7501, 0.8348, 0.7501, 0.8976, 0.8154, 0.8976, 0.8869, 0.8348, 0.8154, 0.8348, 0.8154, 0.6676, 0.8869, 0.6676, 0.7501, 0.5999, 0.8154, 0.5999, 0.8154, 0.6676, 0.7501, 0.6676, 0.6137, 0.8348, 0.6787, 0.8348, 0.6787, 0.6676, 0.6137, 0.6676, 0.8154, 0.8348, 0.7501, 0.8348, 0.7501, 0.6676, 0.8154, 0.6676, 0.2515, 0.9434, 0.2012, 0.9434, 0.2012, 0.05864, 0.2515, 0.05864])
me_cube_008.materials.append(mat_espada_bastao)
me_cube_008.use_remesh_preserve_volume = False
me_cube_008.use_remesh_preserve_attributes = False
me_cube_008.use_mirror_vertex_groups = False
me_cube_008.update()
me_cube_005 = bpy.data.meshes.new('Cube.005')
me_cube_005.from_pydata([(-1.0, -0.1454, -1.009), (-1.0, -0.08407, 0.2426), (-1.0, 0.1347, -1.009), (-1.0, 0.08366, 0.2426), (1.0, -0.1454, -1.009), (1.0, -0.08407, 0.2426), (1.0, 0.1347, -1.009), (1.0, 0.08366, 0.2426), (-1.0, -0.2077, 2.531), (-1.0, 0.196, 3.087), (1.0, -0.2077, 2.531), (1.0, 0.196, 3.087), (1.0, 0.0668, 1.181), (1.0, -0.5964, 1.181), (-1.0, -0.5964, 1.181), (-1.0, 0.0668, 1.181), (-1.0, -0.005826, 2.857), (1.0, -0.005826, 2.857), (1.0, 0.1319, 2.141), (-1.0, -0.4378, 1.86), (1.0, -0.4378, 1.86), (-1.0, 0.1319, 2.141), (1.0, -0.3229, 1.521), (-1.0, 0.09934, 1.661), (1.0, 0.09934, 1.661), (-1.0, -0.3229, 1.521), (1.0, 0.164, 2.614), (-1.0, -0.169, 2.196), (1.0, -0.169, 2.196), (-1.0, 0.164, 2.614)], [], [(2, 3, 7, 6), (6, 7, 5, 4), (4, 5, 1, 0), (2, 6, 4, 0), (17, 16, 8, 10), (27, 28, 10, 8), (7, 3, 15, 12), (1, 5, 13, 14), (11, 9, 16, 17), (0, 1, 3, 2), (25, 22, 20, 19), (14, 13, 22, 25), (11, 26, 18, 24, 12, 15, 23, 21, 29, 9), (19, 20, 28, 27), (3, 1, 14, 25, 19, 27, 8, 16, 9, 29, 21, 23, 15), (5, 7, 12, 24, 18, 26, 11, 17, 10, 28, 20, 22, 13)])
_uv = me_cube_005.uv_layers.new(name='UVMap')
_uv.uv.foreach_set('vector', [0.4025, 0.9169, 0.4032, 0.639, 0.4402, 0.639, 0.4406, 0.9169, 0.4025, 0.9169, 0.3865, 0.639, 0.3493, 0.639, 0.3396, 0.9179, 0.6645, 0.9169, 0.6645, 0.639, 0.6274, 0.639, 0.6274, 0.9169, 0.4025, 0.9169, 0.4406, 0.9169, 0.4406, 0.9938, 0.4025, 0.9938, 0.6645, 0.05837, 0.6274, 0.05837, 0.6274, 0.13, 0.6645, 0.13, 0.6274, 0.2045, 0.6645, 0.2045, 0.6645, 0.13, 0.6274, 0.13, 0.4402, 0.639, 0.4032, 0.639, 0.4032, 0.4306, 0.4402, 0.4306, 0.6274, 0.639, 0.6645, 0.639, 0.6645, 0.4306, 0.6274, 0.4306, 0.6645, 0.006942, 0.6274, 0.006942, 0.6274, 0.05837, 0.6645, 0.05837, 0.5033, 0.918, 0.4937, 0.639, 0.4564, 0.639, 0.4406, 0.9169, 0.6274, 0.3543, 0.6645, 0.3543, 0.6645, 0.2786, 0.6274, 0.2786, 0.6274, 0.4306, 0.6645, 0.4306, 0.6645, 0.3543, 0.6274, 0.3543, 0.4402, 0.006942, 0.4402, 0.112, 0.4402, 0.2171, 0.4402, 0.3238, 0.4402, 0.4306, 0.4032, 0.4306, 0.4032, 0.3238, 0.4032, 0.2171, 0.4032, 0.112, 0.4032, 0.006942, 0.6274, 0.2786, 0.6645, 0.2786, 0.6645, 0.2045, 0.6274, 0.2045, 0.4564, 0.639, 0.4937, 0.639, 0.6105, 0.4306, 0.5508, 0.3568, 0.5774, 0.2817, 0.5188, 0.2064, 0.5284, 0.1321, 0.4846, 0.05837, 0.4405, 0.006942, 0.4462, 0.1124, 0.4518, 0.2176, 0.4575, 0.3243, 0.4632, 0.4306, 0.3493, 0.639, 0.3865, 0.639, 0.3798, 0.4306, 0.3855, 0.3243, 0.3912, 0.2175, 0.3968, 0.1123, 0.4024, 0.006942, 0.3583, 0.05837, 0.3145, 0.132, 0.3242, 0.2063, 0.2655, 0.2816, 0.2921, 0.3567, 0.2325, 0.4306])
_ca = me_cube_005.color_attributes.new('Col', 'BYTE_COLOR', 'CORNER')
_ca.data.foreach_set('color', [1.0, 1.0, 1.0, 1.0, 1.0, 1.0, 1.0, 1.0, 1.0, 1.0, 1.0, 1.0, 1.0, 1.0, 1.0, 1.0, 1.0, 1.0, 1.0, 1.0, 1.0, 1.0, 1.0, 1.0, 1.0, 1.0, 1.0, 1.0, 1.0, 1.0, 1.0, 1.0, 1.0, 1.0, 1.0, 1.0, 1.0, 1.0, 1.0, 1.0, 1.0, 1.0, 1.0, 1.0, 1.0, 1.0, 1.0, 1.0, 1.0, 1.0, 1.0, 1.0, 1.0, 1.0, 1.0, 1.0, 1.0, 1.0, 1.0, 1.0, 1.0, 1.0, 1.0, 1.0, 1.0, 1.0, 1.0, 1.0, 1.0, 1.0, 1.0, 1.0, 1.0, 1.0, 1.0, 1.0, 1.0, 1.0, 1.0, 1.0, 1.0, 1.0, 1.0, 1.0, 1.0, 1.0, 1.0, 1.0, 1.0, 1.0, 1.0, 1.0, 1.0, 1.0, 1.0, 1.0, 1.0, 1.0, 1.0, 1.0, 1.0, 1.0, 1.0, 1.0, 1.0, 1.0, 1.0, 1.0, 1.0, 1.0, 1.0, 1.0, 1.0, 1.0, 1.0, 1.0, 1.0, 1.0, 1.0, 1.0, 1.0, 1.0, 1.0, 1.0, 1.0, 1.0, 1.0, 1.0, 1.0, 1.0, 1.0, 1.0, 1.0, 1.0, 1.0, 1.0, 1.0, 1.0, 1.0, 1.0, 1.0, 1.0, 1.0, 1.0, 1.0, 1.0, 1.0, 1.0, 1.0, 1.0, 1.0, 1.0, 1.0, 1.0, 1.0, 1.0, 1.0, 1.0, 1.0, 1.0, 1.0, 1.0, 1.0, 1.0, 1.0, 1.0, 1.0, 1.0, 1.0, 1.0, 1.0, 1.0, 1.0, 1.0, 1.0, 1.0, 1.0, 1.0, 1.0, 1.0, 1.0, 1.0, 1.0, 1.0, 1.0, 1.0, 1.0, 1.0, 1.0, 1.0, 1.0, 1.0, 1.0, 1.0, 1.0, 1.0, 1.0, 1.0, 1.0, 1.0, 1.0, 1.0, 1.0, 1.0, 1.0, 1.0, 1.0, 1.0, 1.0, 1.0, 1.0, 1.0, 1.0, 1.0, 1.0, 1.0, 1.0, 1.0, 1.0, 1.0, 1.0, 1.0, 1.0, 1.0, 1.0, 1.0, 1.0, 1.0, 1.0, 1.0, 1.0, 1.0, 1.0, 1.0, 1.0, 1.0, 1.0, 1.0, 1.0, 1.0, 1.0, 1.0, 1.0, 1.0, 1.0, 1.0, 1.0, 1.0, 1.0, 1.0, 1.0, 1.0, 1.0, 1.0, 1.0, 1.0, 1.0, 1.0, 1.0, 1.0, 1.0, 1.0, 1.0, 1.0, 1.0, 1.0, 1.0, 1.0, 1.0, 1.0, 1.0, 1.0, 1.0, 1.0, 1.0, 1.0, 1.0, 1.0, 1.0, 1.0, 1.0, 1.0, 1.0, 1.0, 1.0, 1.0, 1.0, 1.0, 1.0, 1.0, 1.0, 1.0, 1.0, 1.0, 1.0, 1.0, 1.0, 1.0, 1.0, 1.0, 1.0, 1.0, 1.0, 1.0, 1.0, 1.0, 1.0, 1.0, 1.0, 1.0, 1.0, 1.0, 1.0, 1.0, 1.0, 1.0, 1.0, 1.0, 1.0, 1.0, 1.0, 1.0, 1.0, 1.0, 1.0, 1.0, 1.0, 1.0, 1.0, 1.0, 1.0, 1.0, 1.0, 1.0, 1.0, 1.0, 1.0, 1.0, 1.0, 1.0, 1.0, 1.0, 1.0, 1.0, 1.0, 1.0, 1.0, 1.0, 1.0, 1.0, 1.0, 1.0])
me_cube_005.materials.append(mat_espada_inkayamba)
me_cube_005.use_remesh_preserve_volume = False
me_cube_005.use_remesh_preserve_attributes = False
me_cube_005.use_mirror_vertex_groups = False
me_cube_005.update()
arm_armature = bpy.data.armatures.new('Armature')  # bones are not reproduced

# ---- objects
ob_inimigo = bpy.data.objects.new('Inimigo', me_cube)
ob_osso = bpy.data.objects.new('Osso', arm_armature)
ob_abejide = bpy.data.objects.new('Abejide', me_cube_006)
ob_azagaia = bpy.data.objects.new('Azagaia', me_cube_003)
ob_plane = bpy.data.objects.new('Plane', me_plane)
ob_khopesh = bpy.data.objects.new('Khopesh', me_cube_007)
ob_amud = bpy.data.objects.new('Amud', me_cube_008)
ob_dentedeinkayamba = bpy.data.objects.new('DenteDeInkayamba', me_cube_005)

# ---- transforms, parenting, visibility, modifiers, constraints
ob_inimigo.location = (0.223, -5.989, 1.606)
ob_inimigo.scale = (0.5851, 0.5851, 0.5851)
ob_inimigo.lineart.crease_threshold = 0.0
ob_osso.location = (0.02446, 0.01237, 1.073)
ob_osso.scale = (1.5, 1.5, 1.5)
ob_osso.show_in_front = True
ob_osso.lineart.crease_threshold = 0.0
ob_abejide.parent = ob_osso
ob_abejide.matrix_parent_inverse = Matrix(((1.0, 0.0, 0.0, 2.432), (0.0, 1.0, 0.0, -0.2829), (0.0, 0.0, 1.0, -0.161), (0.0, 0.0, 0.0, 1.0)))
ob_abejide.location = (-2.432, 0.2829, 0.161)
ob_abejide.rotation_euler = (0.7854, 7.918e-14, -3.142)
ob_abejide.scale = (0.5049, 0.5049, 0.5049)
ob_abejide.lineart.crease_threshold = 0.0
_vg = ob_abejide.vertex_groups.new(name='Bone')
_vg.add([6, 7, 18, 19, 20, 21, 22, 23], 1.0, 'REPLACE')
_vg = ob_abejide.vertex_groups.new(name='Bone.002')
for _i, _w in zip([8, 9, 24, 25, 26, 27, 28, 29, 30, 31, 32, 33, 34, 35, 36, 37, 38, 39, 40, 41, 42, 43, 44, 45], [0.9986, 1.0, 0.999, 1.0, 0.942, 1.0, 1.0, 1.0, 1.0, 1.0, 1.0, 1.0, 1.0, 0.997, 1.0, 0.9337, 1.0, 1.0, 1.0, 1.0, 1.0, 1.0, 1.0, 1.0]): _vg.add([_i], _w, 'REPLACE')
_vg = ob_abejide.vertex_groups.new(name='Bone.003')
for _i, _w in zip([86, 87, 88, 89, 90, 91, 92, 93], [1.0, 1.0, 0.9318, 1.0, 1.0, 0.9348, 1.0, 0.9202]): _vg.add([_i], _w, 'REPLACE')
_vg = ob_abejide.vertex_groups.new(name='Bone.004')
for _i, _w in zip([9, 20, 23, 24, 27, 28, 29, 30, 31, 32, 33, 34, 35, 36, 37, 38, 39, 40, 41, 42, 43, 44, 45, 46, 47, 48, 49, 50, 51, 52, 53, 54, 55, 56, 57, 58, 59, 60, 61, 62, 63, 64, 65, 66, 67, 68, 69, 71, 72, 74, 75, 77, 79, 82, 83, 84, 85], [1.048e-05, 0.0, 0.0, 0.0, 5.672e-06, 0.0, 1.572e-15, 3.492e-06, 1.047e-12, 0.0002784, 8.326e-15, 3.379e-06, 5.707e-11, 5.643e-07, 5.262e-14, 1.125e-28, 2.752e-06, 7.575e-30, 1.793e-07, 0.0001766, 1.434e-10, 1.74e-06, 1.539e-09, 2.143e-11, 1.68e-19, 3.975e-19, 1.577e-26, 1.0, 1.0, 1.0, 1.0, 1.0, 0.999, 0.9922, 1.0, 1.0, 1.0, 1.0, 1.0, 6.108e-18, 4.556e-22, 2.512e-26, 3.095e-22, 0.0, 0.0, 0.0, 0.0, 0.0, 0.0, 0.0, 0.0, 0.0, 0.0, 0.0, 0.0, 0.0, 0.0]): _vg.add([_i], _w, 'REPLACE')
_vg = ob_abejide.vertex_groups.new(name='Bone.007')
for _i, _w in zip([25, 28, 29, 34, 35, 37, 38, 39, 40, 41, 43, 45, 53, 66, 67, 68, 69, 70, 71, 72, 73, 74, 75, 76, 77, 78, 79, 80, 81, 82, 83, 84, 85], [0.0, 0.0, 0.0, 0.0, 0.0, 0.0, 0.0, 0.0, 0.0, 0.0, 0.0, 0.0, 0.0, 1.0, 1.0, 1.0, 1.0, 0.0, 0.0, 2.803e-45, 3.49e-05, 0.9993, 1.0, 0.9361, 1.0, 0.0131, 5.873e-29, 6.861e-36, 7.892e-37, 1.0, 1.0, 1.0, 1.0]): _vg.add([_i], _w, 'REPLACE')
_vg = ob_abejide.vertex_groups.new(name='Bone.001')
_vg.add([94, 95, 96, 97, 98, 99], 1.0, 'REPLACE')
_vg = ob_abejide.vertex_groups.new(name='Bone.005')
for _i, _w in zip([9, 20, 23, 24, 25, 26, 27, 28, 29, 30, 31, 32, 33, 34, 35, 36, 37, 38, 39, 40, 41, 42, 43, 44, 45, 46, 47, 48, 49, 50, 51, 52, 53, 54, 55, 56, 57, 58, 59, 60, 61, 62, 63, 64, 65, 66, 67, 68, 69, 70, 71, 72, 73, 74, 75, 76, 77, 78, 79, 80, 81, 82, 83, 84, 85], [1.709e-08, 0.0, 0.0, 5.133e-05, 5.701e-14, 3.827e-12, 3.575e-13, 1.092e-11, 3.877e-09, 0.0003426, 1.061e-12, 8.935e-12, 2.191e-12, 9.253e-29, 9.069e-11, 5.74e-19, 2.298e-18, 4.251e-22, 0.003222, 1.831e-13, 5.043e-14, 0.002681, 1.617e-07, 5.121e-10, 1.696e-09, 0.0, 0.0, 0.0, 0.0, 0.0, 0.0, 0.0, 0.0, 0.0, 0.0, 0.0, 0.0, 0.0, 0.0, 0.0, 0.0, 0.0, 0.0, 0.0, 0.0, 6.646e-29, 1.442e-13, 2.895e-34, 1.251e-13, 1.0, 1.0, 1.0, 1.0, 1.0, 1.0, 1.0, 1.0, 0.9119, 1.0, 1.0, 1.0, 2.434e-26, 7.326e-15, 2.764e-26, 2.113e-25]): _vg.add([_i], _w, 'REPLACE')
_vg = ob_abejide.vertex_groups.new(name='Bone.008')
for _i, _w in zip([10, 11, 12, 13, 14, 15, 16, 17], [0.8797, 1.0, 0.8831, 0.9996, 0.901, 1.0, 0.9748, 1.0]): _vg.add([_i], _w, 'REPLACE')
_vg = ob_abejide.vertex_groups.new(name='Bone.009')
for _i, _w in zip([0, 2, 4, 5, 18, 19, 21, 22, 86, 87, 88, 89, 90, 91, 92, 93, 98, 99], [0.0, 0.0, 0.0, 0.0, 0.0, 0.0, 0.0, 0.0, 1.105e-09, 1.483e-20, 1.153e-22, 1.351e-20, 1.399e-07, 4.123e-10, 7.081e-08, 2.173e-10, 0.0, 0.0]): _vg.add([_i], _w, 'REPLACE')
_vg = ob_abejide.vertex_groups.new(name='Bone.010')
for _i, _w in zip([3, 6, 7, 10, 11, 12, 13, 14, 15, 16, 17], [0.0, 0.0, 0.0, 3.483e-10, 1.07e-15, 3.398e-12, 1.571e-07, 5.79e-05, 1.82e-12, 4.956e-09, 7.785e-10]): _vg.add([_i], _w, 'REPLACE')
_vg = ob_abejide.vertex_groups.new(name='Bone.011')
_vg.add([0, 1, 2, 3, 4, 5], 1.0, 'REPLACE')
_vg = ob_abejide.vertex_groups.new(name='Bone.006')
for _i, _w in zip([8, 9, 20, 23, 24, 26, 27, 28, 29, 30, 31, 32, 33, 34, 35, 36, 37, 38, 39, 40, 41, 42, 43, 44, 45, 46, 47, 48, 49, 50, 51, 52, 53, 54, 55, 56, 57, 58, 59, 60, 61, 62, 63, 64, 65, 66, 67, 68, 69, 70, 71, 72, 73, 74, 75, 76, 77, 78, 79, 80, 81, 82, 83, 84, 85], [0.0, 5.243e-19, 0.0, 0.0, 1.493e-09, 1.144e-09, 5.294e-34, 0.0, 7.142e-27, 9.232e-18, 0.0, 1.973e-18, 7.899e-30, 4.092e-12, 2.01e-17, 7.621e-06, 1.862e-17, 3.35e-40, 2.281e-13, 3.864e-35, 8.595e-13, 7.422e-16, 1.382e-05, 4.388e-15, 1.292e-06, 1.0, 1.0, 1.0, 1.0, 3.742e-37, 3.159e-35, 1.253e-09, 9.032e-27, 1.0, 1.0, 0.9993, 1.0, 0.05533, 5.5e-34, 0.01676, 0.008399, 1.0, 1.0, 1.0, 1.0, 0.0, 0.0, 0.0, 0.0, 0.0, 0.0, 0.0, 0.0, 0.0, 0.0, 0.0, 0.0, 0.0, 0.0, 0.0, 0.0, 0.0, 0.0, 0.0, 0.0]): _vg.add([_i], _w, 'REPLACE')
_vg = ob_abejide.vertex_groups.new(name='Bone.012')
for _i, _w in zip([12, 15, 17, 88, 91, 93], [0.0, 0.0, 0.0, 0.0, 0.0, 0.0]): _vg.add([_i], _w, 'REPLACE')
_m = ob_abejide.modifiers.new('Armature', 'ARMATURE')
_m.object = ob_osso
ob_azagaia.parent = ob_osso
ob_azagaia.matrix_parent_inverse = Matrix(((1.0, 0.0, 0.0, 2.432), (0.0, 1.0, 0.0, -0.2829), (0.0, 0.0, 1.0, -0.161), (0.0, 0.0, 0.0, 1.0)))
ob_azagaia.location = (-3.046, 0.2596, 0.4082)
ob_azagaia.rotation_euler = (1.58, -0.0, 3.553e-15)
ob_azagaia.scale = (0.05949, 0.2648, 0.2648)
ob_azagaia.lineart.crease_threshold = 0.0
_vg = ob_azagaia.vertex_groups.new(name='Bone')
_vg = ob_azagaia.vertex_groups.new(name='Bone.003')
_vg = ob_azagaia.vertex_groups.new(name='Bone.006')
_vg = ob_azagaia.vertex_groups.new(name='Bone.007')
_vg = ob_azagaia.vertex_groups.new(name='Bone.008')
_vg = ob_azagaia.vertex_groups.new(name='Bone.009')
_vg = ob_azagaia.vertex_groups.new(name='Bone.004')
_vg = ob_azagaia.vertex_groups.new(name='Bone.010')
_vg.add([0, 1, 2, 3, 4, 5, 6, 7, 8, 9, 10, 11, 12, 13, 14, 15, 16, 17, 18, 19, 20, 21, 22, 23], 1.0, 'REPLACE')
_vg = ob_azagaia.vertex_groups.new(name='Bone.012')
for _i, _w in zip([0, 1, 2, 3, 4, 5, 6, 7, 8, 9, 10, 11, 12, 13, 14, 15, 16, 17, 18, 19, 20, 21, 22, 23], [1.0, 1.0, 1.0, 1.0, 1.0, 1.0, 1.0, 1.0, 1.0, 1.0, 1.0, 1.0, 1.0, 1.0, 1.0, 1.0, 1.0, 1.0, 1.0, 1.0, 1.0, 1.0, 1.0, 1.0]): _vg.add([_i], _w, 'REPLACE')
_vg = ob_azagaia.vertex_groups.new(name='Bone.001')
_vg = ob_azagaia.vertex_groups.new(name='Bone.005')
_vg = ob_azagaia.vertex_groups.new(name='Bone.002')
_vg = ob_azagaia.vertex_groups.new(name='Bone.011')
_m = ob_azagaia.modifiers.new('Armature', 'ARMATURE')
_m.object = ob_osso
ob_plane.location = (0.03407, 0.01959, 0.3886)
ob_plane.scale = (10.36, 10.36, 10.36)
ob_plane.lineart.crease_threshold = 0.0
ob_khopesh.parent = ob_osso
ob_khopesh.matrix_parent_inverse = Matrix(((1.0, 0.0, 0.0, 2.432), (0.0, 1.0, 0.0, -0.2829), (0.0, 0.0, 1.0, -0.161), (0.0, 0.0, 0.0, 1.0)))
ob_khopesh.location = (-3.068, 0.03268, 0.4085)
ob_khopesh.rotation_euler = (0.0, -0.0, -3.142)
ob_khopesh.scale = (0.1099, 0.03958, 0.1099)
ob_khopesh.lineart.crease_threshold = 0.0
_vg = ob_khopesh.vertex_groups.new(name='Bone')
_vg = ob_khopesh.vertex_groups.new(name='Bone.003')
_vg = ob_khopesh.vertex_groups.new(name='Bone.006')
_vg = ob_khopesh.vertex_groups.new(name='Bone.007')
_vg = ob_khopesh.vertex_groups.new(name='Bone.008')
_vg = ob_khopesh.vertex_groups.new(name='Bone.009')
_vg = ob_khopesh.vertex_groups.new(name='Bone.004')
_vg = ob_khopesh.vertex_groups.new(name='Bone.010')
for _i, _w in zip([0, 1, 2, 3, 4, 5, 6, 7, 8, 9, 10, 11, 12, 13, 14, 15, 16, 17, 18, 19, 20, 21, 22, 23, 24, 25, 26, 27], [0.9995, 1.0, 1.0, 1.0, 1.0, 1.0, 1.0, 1.0, 1.0, 1.0, 1.0, 1.0, 1.0, 1.0, 1.0, 1.0, 1.0, 1.0, 1.0, 1.0, 1.0, 1.0, 1.0, 1.0, 1.0, 1.0, 1.0, 1.0]): _vg.add([_i], _w, 'REPLACE')
_vg = ob_khopesh.vertex_groups.new(name='Bone.012')
for _i, _w in zip([0, 1, 2, 3, 4, 5, 6, 7, 8, 9, 10, 11, 12, 13, 14, 15, 16, 17, 18, 19, 20, 21, 22, 23, 24, 25, 26, 27], [1.0, 1.0, 1.0, 1.0, 1.0, 1.0, 1.0, 1.0, 1.0, 1.0, 1.0, 1.0, 1.0, 1.0, 0.9998, 1.0, 1.0, 1.0, 1.0, 1.0, 1.0, 1.0, 1.0, 1.0, 1.0, 1.0, 1.0, 1.0]): _vg.add([_i], _w, 'REPLACE')
_vg = ob_khopesh.vertex_groups.new(name='Bone.001')
_vg = ob_khopesh.vertex_groups.new(name='Bone.005')
_vg = ob_khopesh.vertex_groups.new(name='Bone.002')
_vg = ob_khopesh.vertex_groups.new(name='Bone.011')
_m = ob_khopesh.modifiers.new('Armature', 'ARMATURE')
_m.object = ob_osso
ob_amud.parent = ob_osso
ob_amud.matrix_parent_inverse = Matrix(((1.0, 0.0, 0.0, 2.432), (0.0, 1.0, 0.0, -0.2829), (0.0, 0.0, 1.0, -0.161), (0.0, 0.0, 0.0, 1.0)))
ob_amud.location = (-3.051, -0.1143, 0.4118)
ob_amud.scale = (0.1181, 0.2648, 0.2648)
ob_amud.lineart.crease_threshold = 0.0
_vg = ob_amud.vertex_groups.new(name='Bone')
_vg = ob_amud.vertex_groups.new(name='Bone.003')
_vg = ob_amud.vertex_groups.new(name='Bone.006')
_vg = ob_amud.vertex_groups.new(name='Bone.007')
_vg = ob_amud.vertex_groups.new(name='Bone.008')
_vg = ob_amud.vertex_groups.new(name='Bone.009')
_vg = ob_amud.vertex_groups.new(name='Bone.004')
_vg = ob_amud.vertex_groups.new(name='Bone.010')
for _i, _w in zip([0, 1, 2, 3, 4, 5, 6, 7, 8, 9, 10, 11, 12, 13, 14, 15, 16, 17, 18, 19, 20, 21, 22, 23], [1.0, 1.0, 1.0, 0.9997, 1.0, 1.0, 1.0, 0.892, 1.0, 1.0, 1.0, 1.0, 1.0, 1.0, 1.0, 1.0, 1.0, 1.0, 1.0, 0.9999, 1.0, 1.0, 1.0, 0.9995]): _vg.add([_i], _w, 'REPLACE')
_vg = ob_amud.vertex_groups.new(name='Bone.012')
for _i, _w in zip([0, 1, 2, 3, 4, 5, 6, 7, 8, 9, 10, 11, 12, 13, 14, 15, 16, 17, 18, 19, 20, 21, 22, 23], [1.0, 1.0, 1.0, 1.0, 0.9979, 1.0, 1.0, 1.0, 1.0, 1.0, 1.0, 0.9998, 1.0, 1.0, 1.0, 1.0, 1.0, 1.0, 1.0, 1.0, 1.0, 1.0, 1.0, 1.0]): _vg.add([_i], _w, 'REPLACE')
_vg = ob_amud.vertex_groups.new(name='Bone.001')
_vg = ob_amud.vertex_groups.new(name='Bone.005')
_vg = ob_amud.vertex_groups.new(name='Bone.002')
_vg = ob_amud.vertex_groups.new(name='Bone.011')
for _i, _w in zip([0, 1, 2, 3, 4, 5, 6, 7], [0.001855, 6.22e-10, 1.086e-11, 2.449e-13, 0.02119, 1.801e-14, 0.01175, 3.343e-19]): _vg.add([_i], _w, 'REPLACE')
_m = ob_amud.modifiers.new('Armature', 'ARMATURE')
_m.object = ob_osso
ob_dentedeinkayamba.parent = ob_osso
ob_dentedeinkayamba.matrix_parent_inverse = Matrix(((1.0, 0.0, 0.0, 2.432), (0.0, 1.0, 0.0, -0.2829), (0.0, 0.0, 1.0, -0.161), (0.0, 0.0, 0.0, 1.0)))
ob_dentedeinkayamba.location = (-3.07, 0.2377, 0.4149)
ob_dentedeinkayamba.rotation_euler = (1.564, 2.776e-17, -2.168e-19)
ob_dentedeinkayamba.scale = (0.02207, 0.2648, 0.2648)
ob_dentedeinkayamba.lineart.crease_threshold = 0.0
_vg = ob_dentedeinkayamba.vertex_groups.new(name='Bone')
_vg = ob_dentedeinkayamba.vertex_groups.new(name='Bone.003')
_vg = ob_dentedeinkayamba.vertex_groups.new(name='Bone.006')
_vg = ob_dentedeinkayamba.vertex_groups.new(name='Bone.007')
_vg = ob_dentedeinkayamba.vertex_groups.new(name='Bone.008')
_vg = ob_dentedeinkayamba.vertex_groups.new(name='Bone.009')
_vg = ob_dentedeinkayamba.vertex_groups.new(name='Bone.004')
_vg = ob_dentedeinkayamba.vertex_groups.new(name='Bone.010')
for _i, _w in zip([0, 1, 2, 3, 4, 5, 6, 7, 8, 9, 10, 11, 12, 13, 14, 15, 16, 17, 18, 19, 20, 21, 22, 23, 24, 25, 26, 27, 28, 29], [1.0, 1.0, 1.0, 1.0, 1.0, 1.0, 1.0, 1.0, 1.0, 0.9999, 0.965, 1.0, 1.0, 1.0, 1.0, 1.0, 1.0, 1.0, 1.0, 1.0, 1.0, 1.0, 1.0, 1.0, 1.0, 1.0, 1.0, 1.0, 0.9954, 1.0]): _vg.add([_i], _w, 'REPLACE')
_vg = ob_dentedeinkayamba.vertex_groups.new(name='Bone.012')
for _i, _w in zip([0, 1, 2, 3, 4, 5, 6, 7, 8, 9, 10, 11, 12, 13, 14, 15, 16, 17, 18, 19, 20, 21, 22, 23, 24, 25, 26, 27, 28, 29], [1.0, 1.0, 0.9927, 1.0, 1.0, 1.0, 0.9998, 0.9888, 1.0, 1.0, 1.0, 1.0, 1.0, 1.0, 1.0, 1.0, 1.0, 1.0, 1.0, 1.0, 1.0, 1.0, 1.0, 1.0, 1.0, 1.0, 0.9999, 1.0, 1.0, 0.9999]): _vg.add([_i], _w, 'REPLACE')
_vg = ob_dentedeinkayamba.vertex_groups.new(name='Bone.001')
_vg = ob_dentedeinkayamba.vertex_groups.new(name='Bone.005')
_vg = ob_dentedeinkayamba.vertex_groups.new(name='Bone.002')
_vg = ob_dentedeinkayamba.vertex_groups.new(name='Bone.011')
_m = ob_dentedeinkayamba.modifiers.new('Armature', 'ARMATURE')
_m.object = ob_osso

# ---- collection membership
col_collection_1.objects.link(ob_inimigo)
col_collection_1.objects.link(ob_osso)
col_collection_1.objects.link(ob_abejide)
col_collection_1.objects.link(ob_azagaia)
col_collection_1.objects.link(ob_plane)
col_collection_3.objects.link(ob_khopesh)
col_collection_3.objects.link(ob_amud)
col_collection_3.objects.link(ob_dentedeinkayamba)

# ---- scene / render settings (as saved in the file)
scene.frame_start = 70; scene.frame_end = 108; scene.frame_set(93)
scene.render.engine = 'BLENDER_EEVEE_NEXT'
scene.render.resolution_percentage = 50
scene.render.dither_intensity = 0.0
scene.cycles.use_denoising = False
scene.cycles.samples = 128
scene.cycles.sampling_pattern = 'TABULATED_SOBOL'
scene.cycles.light_sampling_threshold = 0.0
scene.cycles.use_adaptive_sampling = False
scene.cycles.use_light_tree = False
scene.cycles.blur_glossy = 0.0
scene.cycles.sample_clamp_indirect = 0.0
scene.view_settings.view_transform = 'Standard'
bpy.context.view_layer.update()

# ---- added for rendering (the .blend has no active camera and no usable light): camera, sun
cam_auto = bpy.data.cameras.new('AutoCamera')
cam_auto.lens = 50.0
cam_auto.sensor_width = 36.0
cam_auto.clip_end = 1000.0
ob_auto_camera = bpy.data.objects.new('AutoCamera', cam_auto)
scene.collection.objects.link(ob_auto_camera)
ob_auto_camera.location = (34.0746, -39.1083, 27.3552)
ob_auto_camera.rotation_euler = (1.09748, -7.21219e-08, 0.694738)
scene.camera = ob_auto_camera
light_auto_sun = bpy.data.lights.new('AutoSun', 'SUN')
light_auto_sun.energy = 3.0
light_auto_sun.angle = 0.0523599
ob_auto_sun = bpy.data.objects.new('AutoSun', light_auto_sun)
scene.collection.objects.link(ob_auto_sun)
ob_auto_sun.rotation_euler = (0.872665, 0.174533, 0.523599)
bpy.context.view_layer.update()
